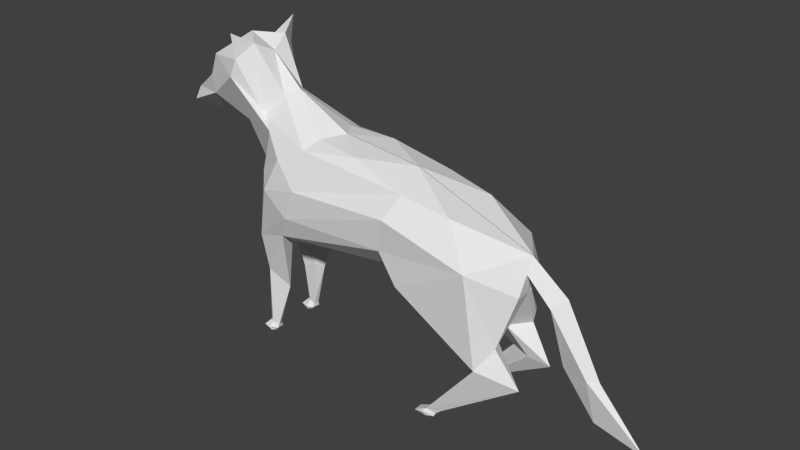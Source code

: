 # Source: wolves.blend  (saved by Blender 2.72.0; exported with 4.5.12 LTS)
import bpy
from mathutils import Matrix  # noqa: F401  (used for matrix-valued properties, if any)

bpy.ops.wm.read_factory_settings(use_empty=True)
scene = bpy.context.scene
scene.name = 'Scene'

# ---- collections
col_collection_1 = bpy.data.collections.new('Collection 1'); scene.collection.children.link(col_collection_1)

# ---- world
world_world = bpy.data.worlds.new('World'); scene.world = world_world
world_world.color = (0.05088, 0.05088, 0.05088)
world_world.use_sun_shadow = False
world_world.sun_shadow_jitter_overblur = 0.0
world_world.cycles.sampling_method = 'MANUAL'
world_world.cycles.sample_map_resolution = 256

# ---- meshes
me_plane = bpy.data.meshes.new('Plane')
me_plane.from_pydata([(0.9136, -24.97, -1.523), (1.393, -5.89, -0.1983), (1.421, -1.805, 0.1827), (0.3587, -11.91, -1.8), (1.235, 1.174, -0.5221), (0.6814, 5.073, -1.576), (1.321, -3.278, -1.015), (0.005813, -7.224, 6.785), (0.4684, -17.84, -1.489), (0.5534, 13.32, -1.941), (0.7989, -24.95, -1.417), (0.8631, -2.014, -1.505), (0.8199, 3.33, -1.225), (1.045, 9.321, -2.398), (0.00492, -9.017, -1.996), (0.005813, -4.443, -2.087), (0.002862, 1.122, -2.544), (0.8812, -15.76, -1.476), (1.001, 11.54, -2.207), (0.5497, 10.57, -3.538), (0.3256, 7.464, -1.112), (0.8433, -24.52, -1.328), (0.8591, -23.77, -1.499), (0.5018, -17.17, -1.023), (0.6807, -17.82, -0.8889), (0.9364, -10.94, -1.682), (0.647, -11.02, -0.7363), (1.161, -9.172, -0.5646), (0.6183, -24.58, -1.363), (0.6318, -23.67, -1.491), (0.662, 5.617, -3.537), (0.003139, 13.62, -2.641), (-2.296e-05, 2.293, -4.033), (0.9599, 1.568, 3.548), (1.302, -9.159, 3.641), (1.388, -3.991, 5.835), (0.8325, 0.4676, 4.941), (0.6359, -8.558, 3.243), (0.2265, -13.4, 5.996), (0.798, -13.44, 6.445), (1.212, -15.98, 6.104), (0.74, -17.26, 5.924), (0.5534, -17.49, 6.506), (0.6716, -17.99, 7.12), (1.2, -24.02, 4.621), (0.9945, -24.11, 4.62), (0.9613, -24.14, 4.924), (1.041, -24.16, 4.974), (1.307, -5.398, 3.091), (1.425, -1.022, 3.291), (0.7721, -11.02, 3.498), (0.9636, -24.69, 4.821), (1.071, -24.68, 4.831), (0.5675, -25.03, -1.561), (0.9208, -25.1, 4.777), (0.8893, -25.1, 4.556), (1.104, -25.09, 4.795), (0.9857, -25.12, 4.36), (0.005682, 4.287, 0.8556), (0.005561, 3.164, 3.283), (0.7685, 3.616, 1.775), (0.002865, 8.074, -0.853), (0.005382, -2.713, 6.859), (1.184, -25.12, 4.381), (1.201, -25.09, 4.597), (0.003096, 11.99, -1.78), (0.5158, -6.928, 6.853), (0.5844, 3.966, 0.4485), (0.6442, -24.99, -1.445), (-0.01049, 8.269, -3.951), (0.3049, 2.935, -4.873), (0.002741, 2.741, -4.865), (0.004122, 4.144, -5.011), (1.058, 2.97, 0.2737), (0.8065, -23.59, -1.603), (0.8713, -24.99, -1.717), (0.6506, -25.01, -1.716), (0.6651, -23.99, -1.354), (0.7929, -23.98, -1.316), (0.6982, -23.62, -1.603), (0.4898, 7.273, -3.865), (1.114, 14.91, -2.192), (0.00563, -5.304, 6.817), (0.2268, -4.541, 6.857), (-0.0006768, -6.316, 7.914), (0.01143, -8.561, 7.455), (0.2921, -7.499, 7.628), (0.001807, -14.97, 8.965), (0.0004751, -20.21, 8.882), (0.1919, -14.69, 8.68), (0.003996, -21.7, 10.33), (1.267, -24.69, 4.293), (0.006206, -14.77, 7.909), (1.29, -24.37, 4.546), (0.9766, -24.8, 4.261), (0.8619, -24.59, 4.5), (0.9752, -24.47, -1.564), (0.9175, -24.5, -1.795), (0.594, -24.56, -1.801), (0.5059, -24.5, -1.533), (0.5402, 12.67, -2.441), (-0.004621, 11.2, -3.464)], [], [(34, 35, 48), (4, 33, 73), (48, 37, 34), (4, 5, 12), (16, 15, 13), (77, 29, 23), (5, 9, 18, 13), (17, 24, 27, 25), (5, 13, 12), (30, 13, 19), (13, 18, 19), (9, 5, 20), (78, 22, 21), (35, 40, 39), (13, 15, 12), (4, 2, 33), (16, 13, 30), (27, 26, 37), (6, 11, 25), (36, 33, 49), (15, 11, 12), (28, 68, 53, 99), (11, 15, 14), (21, 22, 96), (24, 23, 26), (23, 8, 3, 26), (8, 17, 25, 3), (25, 11, 3), (70, 30, 72), (23, 29, 8), (35, 66, 83, 62), (24, 78, 77), (74, 79, 98, 97), (28, 21, 10, 68), (35, 36, 49), (34, 40, 35), (38, 39, 43, 42), (39, 38, 7), (42, 43, 47, 46), (37, 38, 42, 41, 50), (34, 37, 50), (1, 6, 25, 27), (46, 47, 52, 51), (41, 42, 46, 45), (40, 41, 45, 44), (43, 40, 44, 47), (40, 43, 39), (1, 48, 49, 2), (7, 66, 35, 39), (86, 85, 92), (33, 2, 49), (72, 71, 70), (32, 16, 30), (51, 54, 55, 95), (45, 46, 51), (61, 67, 58), (20, 5, 73, 67), (44, 45, 94, 91), (1, 2, 6), (2, 4, 6), (40, 34, 50, 41), (47, 44, 52), (59, 60, 33), (93, 44, 91), (6, 4, 11), (4, 12, 11), (51, 52, 56, 54), (31, 9, 65), (45, 95, 94), (52, 44, 93), (59, 33, 36), (61, 20, 67), (67, 73, 60), (9, 20, 65), (65, 20, 61), (67, 60, 58), (60, 59, 58), (60, 73, 33), (19, 69, 80), (27, 37, 48), (1, 27, 48), (7, 38, 37, 26, 3, 14), (19, 31, 101), (80, 69, 72), (32, 30, 70, 71), (5, 4, 73), (30, 80, 72), (22, 74, 97, 96), (77, 78, 21, 28), (29, 77, 28), (29, 79, 8), (79, 29, 99, 98), (17, 8, 79, 74), (17, 74, 22), (3, 11, 14), (23, 24, 77), (27, 24, 26), (24, 17, 22, 78), (30, 19, 80), (48, 35, 49), (36, 35, 62), (62, 59, 36), (83, 82, 85, 86), (62, 83, 86, 84), (66, 7, 82, 83), (18, 81, 100), (9, 31, 100), (18, 9, 81), (84, 86, 89, 87), (89, 86, 92), (88, 89, 92), (89, 88, 90), (87, 89, 90), (56, 52, 93, 64), (64, 93, 91, 63), (95, 55, 57, 94), (91, 94, 57, 63), (45, 51, 95), (97, 98, 76, 75), (96, 97, 75, 0), (10, 21, 96, 0), (98, 99, 53, 76), (29, 28, 99), (54, 56, 64, 63, 57, 55), (81, 9, 100), (69, 19, 101), (18, 100, 31, 19)])
me_plane.use_remesh_preserve_volume = False
me_plane.use_remesh_preserve_attributes = False
me_plane.use_mirror_vertex_groups = False
me_plane.update()

# ---- objects
ob_plane = bpy.data.objects.new('Plane', me_plane)

# ---- transforms, parenting, visibility, modifiers, constraints
ob_plane.location = (-0.4575, 0.0, 5.674)
ob_plane.rotation_euler = (1.571, -0.0, 1.568)
ob_plane.scale = (1.055, 0.227, 1.0)
ob_plane.lineart.crease_threshold = 0.0
_m = ob_plane.modifiers.new('Mirror', 'MIRROR')

# ---- collection membership
col_collection_1.objects.link(ob_plane)

# ---- scene / render settings (as saved in the file)
scene.frame_start = 1; scene.frame_end = 250; scene.frame_set(1)
scene.render.engine = 'BLENDER_EEVEE_NEXT'
scene.render.resolution_percentage = 50
scene.render.dither_intensity = 0.0
scene.cycles.use_denoising = False
scene.cycles.samples = 10
scene.cycles.sampling_pattern = 'TABULATED_SOBOL'
scene.cycles.light_sampling_threshold = 0.0
scene.cycles.use_adaptive_sampling = False
scene.cycles.use_light_tree = False
scene.cycles.blur_glossy = 0.0
scene.cycles.pixel_filter_type = 'GAUSSIAN'
scene.cycles.sample_clamp_indirect = 0.0
scene.view_settings.view_transform = 'Standard'
bpy.context.view_layer.update()

# ---- added for rendering (the .blend has no active camera and no usable light): camera, sun
cam_auto = bpy.data.cameras.new('AutoCamera')
cam_auto.lens = 50.0
cam_auto.sensor_width = 36.0
cam_auto.clip_end = 1000.0
ob_auto_camera = bpy.data.objects.new('AutoCamera', cam_auto)
scene.collection.objects.link(ob_auto_camera)
ob_auto_camera.location = (18.9503, -20.1052, 17.912)
ob_auto_camera.rotation_euler = (1.09748, -7.21219e-08, 0.694738)
scene.camera = ob_auto_camera
light_auto_sun = bpy.data.lights.new('AutoSun', 'SUN')
light_auto_sun.energy = 3.0
light_auto_sun.angle = 0.0523599
ob_auto_sun = bpy.data.objects.new('AutoSun', light_auto_sun)
scene.collection.objects.link(ob_auto_sun)
ob_auto_sun.rotation_euler = (0.872665, 0.174533, 0.523599)
bpy.context.view_layer.update()
